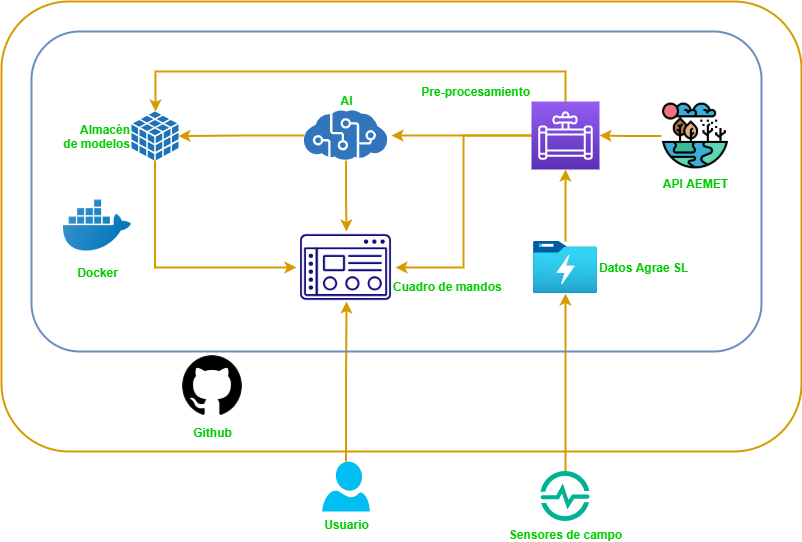

The diagram above was exported from draw.io. Its source (the exported page's mxGraphModel, read from the mxfile embedded in the PNG):
<mxGraphModel dx="2062" dy="762" grid="1" gridSize="10" guides="1" tooltips="1" connect="1" arrows="1" fold="1" page="1" pageScale="1" pageWidth="827" pageHeight="1169" math="0" shadow="0">
  <root>
    <mxCell id="0" />
    <mxCell id="1" parent="0" />
    <mxCell id="CKjlosGNmQMxGR6K2YnQ-13" style="edgeStyle=orthogonalEdgeStyle;rounded=0;orthogonalLoop=1;jettySize=auto;html=1;entryX=1.046;entryY=0.5;entryDx=0;entryDy=0;entryPerimeter=0;strokeWidth=2;fillColor=#ffe6cc;strokeColor=#d79b00;" edge="1" parent="1" source="CKjlosGNmQMxGR6K2YnQ-1" target="CKjlosGNmQMxGR6K2YnQ-3">
      <mxGeometry relative="1" as="geometry" />
    </mxCell>
    <mxCell id="CKjlosGNmQMxGR6K2YnQ-17" style="edgeStyle=orthogonalEdgeStyle;rounded=0;orthogonalLoop=1;jettySize=auto;html=1;fillColor=#ffe6cc;strokeColor=#d79b00;strokeWidth=2;" edge="1" parent="1" source="CKjlosGNmQMxGR6K2YnQ-1" target="CKjlosGNmQMxGR6K2YnQ-7">
      <mxGeometry relative="1" as="geometry">
        <Array as="points">
          <mxPoint x="604" y="80" />
          <mxPoint x="194" y="80" />
        </Array>
      </mxGeometry>
    </mxCell>
    <mxCell id="CKjlosGNmQMxGR6K2YnQ-29" style="edgeStyle=orthogonalEdgeStyle;rounded=0;orthogonalLoop=1;jettySize=auto;html=1;entryX=1;entryY=0.5;entryDx=0;entryDy=0;fontColor=#00CC00;strokeWidth=2;fillColor=#ffe6cc;strokeColor=#d79b00;" edge="1" parent="1" source="CKjlosGNmQMxGR6K2YnQ-1" target="CKjlosGNmQMxGR6K2YnQ-5">
      <mxGeometry relative="1" as="geometry" />
    </mxCell>
    <mxCell id="CKjlosGNmQMxGR6K2YnQ-1" value="Pre-procesamiento" style="sketch=0;points=[[0,0,0],[0.25,0,0],[0.5,0,0],[0.75,0,0],[1,0,0],[0,1,0],[0.25,1,0],[0.5,1,0],[0.75,1,0],[1,1,0],[0,0.25,0],[0,0.5,0],[0,0.75,0],[1,0.25,0],[1,0.5,0],[1,0.75,0]];outlineConnect=0;fontColor=#00CC00;gradientColor=#945DF2;gradientDirection=north;fillColor=#5A30B5;strokeColor=#ffffff;dashed=0;verticalLabelPosition=top;verticalAlign=bottom;align=right;html=1;fontSize=12;fontStyle=1;aspect=fixed;shape=mxgraph.aws4.resourceIcon;resIcon=mxgraph.aws4.data_pipeline;labelPosition=left;" vertex="1" parent="1">
      <mxGeometry x="570" y="110" width="68" height="68" as="geometry" />
    </mxCell>
    <mxCell id="CKjlosGNmQMxGR6K2YnQ-18" style="edgeStyle=orthogonalEdgeStyle;rounded=0;orthogonalLoop=1;jettySize=auto;html=1;entryX=0.5;entryY=1;entryDx=0;entryDy=0;entryPerimeter=0;fillColor=#ffe6cc;strokeColor=#d79b00;strokeWidth=2;" edge="1" parent="1" source="CKjlosGNmQMxGR6K2YnQ-2" target="CKjlosGNmQMxGR6K2YnQ-1">
      <mxGeometry relative="1" as="geometry" />
    </mxCell>
    <mxCell id="CKjlosGNmQMxGR6K2YnQ-2" value="Datos Agrae SL" style="aspect=fixed;html=1;points=[];align=left;image;fontSize=12;image=img/lib/azure2/storage/Data_Lake_Storage_Gen1.svg;labelPosition=right;verticalLabelPosition=middle;verticalAlign=middle;labelBackgroundColor=none;fontColor=#00CC00;fontStyle=1" vertex="1" parent="1">
      <mxGeometry x="572" y="250" width="64" height="52" as="geometry" />
    </mxCell>
    <mxCell id="CKjlosGNmQMxGR6K2YnQ-12" style="edgeStyle=orthogonalEdgeStyle;rounded=0;orthogonalLoop=1;jettySize=auto;html=1;strokeWidth=2;fillColor=#ffe6cc;strokeColor=#d79b00;" edge="1" parent="1" source="CKjlosGNmQMxGR6K2YnQ-3" target="CKjlosGNmQMxGR6K2YnQ-7">
      <mxGeometry relative="1" as="geometry" />
    </mxCell>
    <mxCell id="CKjlosGNmQMxGR6K2YnQ-14" style="edgeStyle=orthogonalEdgeStyle;rounded=0;orthogonalLoop=1;jettySize=auto;html=1;fillColor=#ffe6cc;strokeColor=#d79b00;strokeWidth=2;" edge="1" parent="1" source="CKjlosGNmQMxGR6K2YnQ-3">
      <mxGeometry relative="1" as="geometry">
        <mxPoint x="385" y="240" as="targetPoint" />
      </mxGeometry>
    </mxCell>
    <mxCell id="CKjlosGNmQMxGR6K2YnQ-3" value="AI" style="sketch=0;aspect=fixed;html=1;points=[];align=center;image;fontSize=12;image=img/lib/mscae/Cognitive_Services.svg;labelPosition=center;verticalLabelPosition=top;verticalAlign=bottom;labelBackgroundColor=none;fontColor=#00CC00;fontStyle=1" vertex="1" parent="1">
      <mxGeometry x="342.84" y="119" width="83.33" height="50" as="geometry" />
    </mxCell>
    <mxCell id="CKjlosGNmQMxGR6K2YnQ-5" value="Cuadro de mandos" style="shape=image;html=1;verticalAlign=top;verticalLabelPosition=bottom;labelBackgroundColor=none;imageAspect=0;aspect=fixed;image=https://cdn4.iconfinder.com/data/icons/computer-and-web-2/500/Dashboard-128.png;labelPosition=right;align=left;fontColor=#00CC00;fontStyle=1;spacing=-2;spacingBottom=0;spacingTop=-40;" vertex="1" parent="1">
      <mxGeometry x="335.01" y="226.5" width="99" height="99" as="geometry" />
    </mxCell>
    <mxCell id="CKjlosGNmQMxGR6K2YnQ-15" style="edgeStyle=orthogonalEdgeStyle;rounded=0;orthogonalLoop=1;jettySize=auto;html=1;entryX=0;entryY=0.5;entryDx=0;entryDy=0;fillColor=#ffe6cc;strokeColor=#d79b00;strokeWidth=2;" edge="1" parent="1" source="CKjlosGNmQMxGR6K2YnQ-7" target="CKjlosGNmQMxGR6K2YnQ-5">
      <mxGeometry relative="1" as="geometry">
        <Array as="points">
          <mxPoint x="194" y="276" />
        </Array>
      </mxGeometry>
    </mxCell>
    <mxCell id="CKjlosGNmQMxGR6K2YnQ-7" value="Almacén&lt;br&gt;&amp;nbsp;de modelos" style="sketch=0;shadow=0;dashed=0;html=1;strokeColor=none;labelPosition=left;verticalLabelPosition=middle;verticalAlign=middle;outlineConnect=0;align=right;shape=mxgraph.office.databases.database_cube;fillColor=#2072B8;fontColor=#00CC00;fontStyle=1" vertex="1" parent="1">
      <mxGeometry x="170" y="120" width="47" height="49" as="geometry" />
    </mxCell>
    <mxCell id="CKjlosGNmQMxGR6K2YnQ-19" style="edgeStyle=orthogonalEdgeStyle;rounded=0;orthogonalLoop=1;jettySize=auto;html=1;entryX=1;entryY=0.5;entryDx=0;entryDy=0;entryPerimeter=0;fillColor=#ffe6cc;strokeColor=#d79b00;strokeWidth=2;" edge="1" parent="1" source="CKjlosGNmQMxGR6K2YnQ-8" target="CKjlosGNmQMxGR6K2YnQ-1">
      <mxGeometry relative="1" as="geometry" />
    </mxCell>
    <mxCell id="CKjlosGNmQMxGR6K2YnQ-8" value="API AEMET" style="shape=image;html=1;verticalAlign=top;verticalLabelPosition=bottom;labelBackgroundColor=none;imageAspect=0;aspect=fixed;image=https://cdn0.iconfinder.com/data/icons/coronavirus-covid-19-3/64/climate-change-coronavirus-warming-global-128.png;fontColor=#00CC00;fontStyle=1" vertex="1" parent="1">
      <mxGeometry x="700" y="110.5" width="68" height="68" as="geometry" />
    </mxCell>
    <mxCell id="CKjlosGNmQMxGR6K2YnQ-20" style="edgeStyle=orthogonalEdgeStyle;rounded=0;orthogonalLoop=1;jettySize=auto;html=1;fontColor=#00CC00;fillColor=#ffe6cc;strokeColor=#d79b00;strokeWidth=2;" edge="1" parent="1" source="CKjlosGNmQMxGR6K2YnQ-10" target="CKjlosGNmQMxGR6K2YnQ-2">
      <mxGeometry relative="1" as="geometry" />
    </mxCell>
    <mxCell id="CKjlosGNmQMxGR6K2YnQ-10" value="Sensores de campo" style="sketch=0;aspect=fixed;html=1;points=[];align=center;image;fontSize=12;image=img/lib/mscae/Time_Series_Insights_environments.svg;labelBackgroundColor=none;fontColor=#00CC00;fontStyle=1" vertex="1" parent="1">
      <mxGeometry x="579.5" y="480" width="49" height="50" as="geometry" />
    </mxCell>
    <mxCell id="CKjlosGNmQMxGR6K2YnQ-21" style="edgeStyle=orthogonalEdgeStyle;rounded=0;orthogonalLoop=1;jettySize=auto;html=1;fillColor=#ffe6cc;strokeColor=#d79b00;strokeWidth=2;" edge="1" parent="1" source="CKjlosGNmQMxGR6K2YnQ-11">
      <mxGeometry relative="1" as="geometry">
        <mxPoint x="385" y="310" as="targetPoint" />
      </mxGeometry>
    </mxCell>
    <mxCell id="CKjlosGNmQMxGR6K2YnQ-11" value="Usuario" style="verticalLabelPosition=bottom;html=1;verticalAlign=top;align=center;strokeColor=none;fillColor=#00BEF2;shape=mxgraph.azure.user;fontColor=#00CC00;fontStyle=1" vertex="1" parent="1">
      <mxGeometry x="360.76" y="470" width="47.5" height="50" as="geometry" />
    </mxCell>
    <mxCell id="CKjlosGNmQMxGR6K2YnQ-23" value="Github" style="shape=image;html=1;verticalAlign=top;verticalLabelPosition=bottom;labelBackgroundColor=none;imageAspect=0;aspect=fixed;image=https://cdn4.iconfinder.com/data/icons/ionicons/512/icon-social-github-128.png;fontColor=#00CC00;fontStyle=1" vertex="1" parent="1">
      <mxGeometry x="217" y="360" width="68" height="68" as="geometry" />
    </mxCell>
    <mxCell id="CKjlosGNmQMxGR6K2YnQ-25" value="Docker" style="shape=image;html=1;verticalAlign=top;verticalLabelPosition=bottom;labelBackgroundColor=none;imageAspect=0;aspect=fixed;image=https://cdn3.iconfinder.com/data/icons/social-media-2169/24/social_media_social_media_logo_docker-128.png;fontColor=#00CC00;fontStyle=1" vertex="1" parent="1">
      <mxGeometry x="102" y="200" width="68" height="68" as="geometry" />
    </mxCell>
    <mxCell id="CKjlosGNmQMxGR6K2YnQ-26" value="" style="rounded=1;whiteSpace=wrap;html=1;fillColor=none;strokeWidth=2;strokeColor=#6c8ebf;" vertex="1" parent="1">
      <mxGeometry x="70" y="40" width="730" height="320" as="geometry" />
    </mxCell>
    <mxCell id="CKjlosGNmQMxGR6K2YnQ-27" value="" style="rounded=1;whiteSpace=wrap;html=1;strokeWidth=2;fillColor=none;strokeColor=#d79b00;" vertex="1" parent="1">
      <mxGeometry x="40" y="10" width="800" height="450" as="geometry" />
    </mxCell>
  </root>
</mxGraphModel>